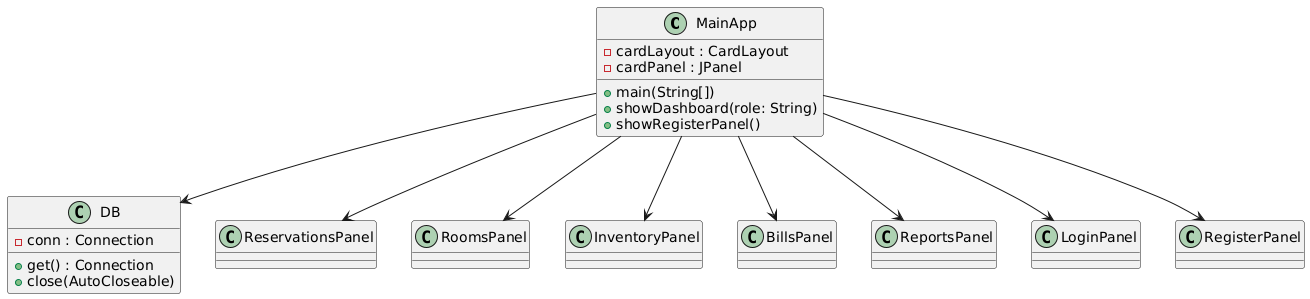

The diagram above was rendered by PlantUML. Its source (embedded in the PNG):
@startuml
class MainApp {
  +main(String[])
  -cardLayout : CardLayout
  -cardPanel : JPanel
  +showDashboard(role: String)
  +showRegisterPanel()
}

class DB {
  -conn : Connection
  +get() : Connection
  +close(AutoCloseable)
}

class ReservationsPanel
class RoomsPanel
class InventoryPanel
class BillsPanel
class ReportsPanel
class LoginPanel
class RegisterPanel

MainApp --> DB
MainApp --> LoginPanel
MainApp --> RegisterPanel
MainApp --> ReservationsPanel
MainApp --> RoomsPanel
MainApp --> InventoryPanel
MainApp --> BillsPanel
MainApp --> ReportsPanel
@enduml